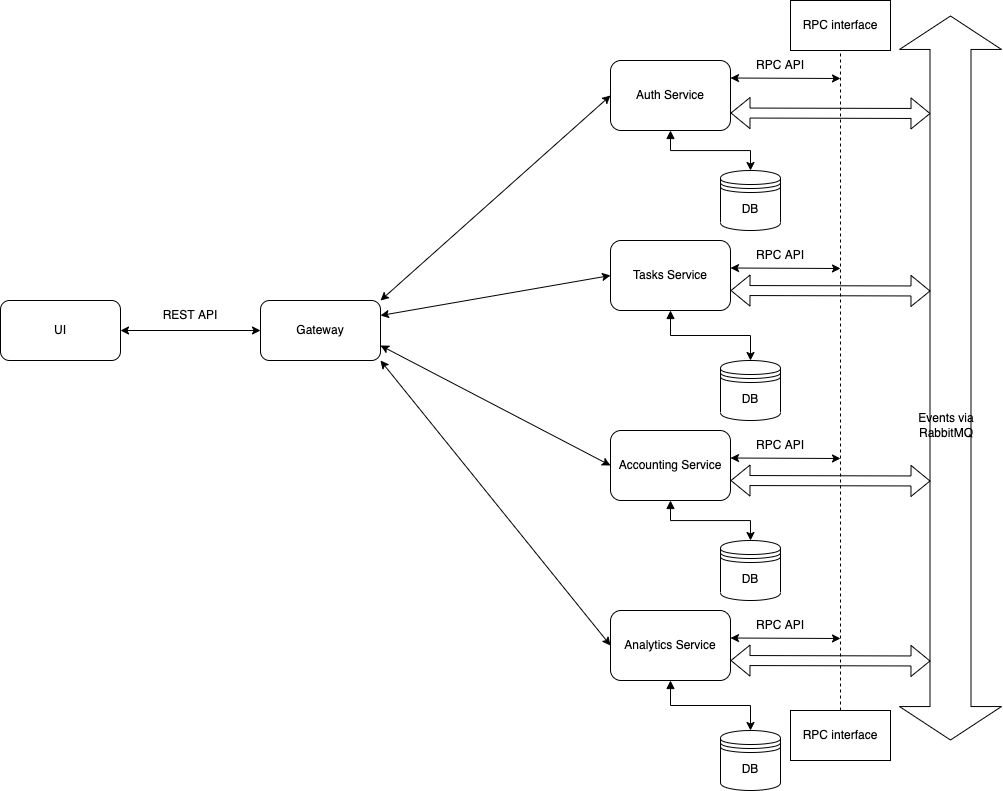

The diagram above was exported from draw.io. Its source (the exported page's mxGraphModel, read from the mxfile embedded in the PNG):
<mxGraphModel dx="2610" dy="901" grid="1" gridSize="10" guides="1" tooltips="1" connect="1" arrows="1" fold="1" page="1" pageScale="1" pageWidth="1169" pageHeight="1654" math="0" shadow="0">
  <root>
    <mxCell id="0" />
    <mxCell id="1" parent="0" />
    <mxCell id="-uDMZXk0F-Xx3T--hmtH-1" value="" style="shape=flexArrow;endArrow=classic;html=1;rounded=0;startArrow=block;width=41;startSize=10.816666666666668;startWidth=60;endWidth=60;endSize=10.816666666666668;" edge="1" parent="1">
      <mxGeometry width="50" height="50" relative="1" as="geometry">
        <mxPoint x="630" y="75" as="sourcePoint" />
        <mxPoint x="630" y="800" as="targetPoint" />
        <Array as="points" />
      </mxGeometry>
    </mxCell>
    <mxCell id="-uDMZXk0F-Xx3T--hmtH-3" value="Events via RabbitMQ" style="text;html=1;strokeColor=none;fillColor=none;align=center;verticalAlign=middle;whiteSpace=wrap;rounded=0;" vertex="1" parent="1">
      <mxGeometry x="596" y="470" width="60" height="30" as="geometry" />
    </mxCell>
    <mxCell id="-uDMZXk0F-Xx3T--hmtH-10" style="edgeStyle=orthogonalEdgeStyle;rounded=0;orthogonalLoop=1;jettySize=auto;html=1;startArrow=block;" edge="1" parent="1" source="-uDMZXk0F-Xx3T--hmtH-8" target="-uDMZXk0F-Xx3T--hmtH-9">
      <mxGeometry relative="1" as="geometry" />
    </mxCell>
    <mxCell id="-uDMZXk0F-Xx3T--hmtH-8" value="Auth Service" style="rounded=1;whiteSpace=wrap;html=1;" vertex="1" parent="1">
      <mxGeometry x="290" y="120" width="120" height="70" as="geometry" />
    </mxCell>
    <mxCell id="-uDMZXk0F-Xx3T--hmtH-9" value="DB" style="shape=datastore;whiteSpace=wrap;html=1;" vertex="1" parent="1">
      <mxGeometry x="400" y="230" width="60" height="60" as="geometry" />
    </mxCell>
    <mxCell id="-uDMZXk0F-Xx3T--hmtH-11" style="edgeStyle=orthogonalEdgeStyle;rounded=0;orthogonalLoop=1;jettySize=auto;html=1;startArrow=block;" edge="1" parent="1" source="-uDMZXk0F-Xx3T--hmtH-12" target="-uDMZXk0F-Xx3T--hmtH-13">
      <mxGeometry relative="1" as="geometry" />
    </mxCell>
    <mxCell id="-uDMZXk0F-Xx3T--hmtH-12" value="Tasks Service" style="rounded=1;whiteSpace=wrap;html=1;" vertex="1" parent="1">
      <mxGeometry x="290" y="300" width="120" height="70" as="geometry" />
    </mxCell>
    <mxCell id="-uDMZXk0F-Xx3T--hmtH-13" value="DB" style="shape=datastore;whiteSpace=wrap;html=1;" vertex="1" parent="1">
      <mxGeometry x="400" y="420" width="60" height="60" as="geometry" />
    </mxCell>
    <mxCell id="-uDMZXk0F-Xx3T--hmtH-15" value="Gateway" style="rounded=1;whiteSpace=wrap;html=1;" vertex="1" parent="1">
      <mxGeometry x="-60" y="360" width="120" height="60" as="geometry" />
    </mxCell>
    <mxCell id="-uDMZXk0F-Xx3T--hmtH-24" value="" style="shape=flexArrow;endArrow=classic;startArrow=classic;html=1;rounded=0;exitX=1;exitY=0.75;exitDx=0;exitDy=0;" edge="1" parent="1" source="-uDMZXk0F-Xx3T--hmtH-8">
      <mxGeometry width="100" height="100" relative="1" as="geometry">
        <mxPoint x="900" y="360" as="sourcePoint" />
        <mxPoint x="610" y="173" as="targetPoint" />
      </mxGeometry>
    </mxCell>
    <mxCell id="-uDMZXk0F-Xx3T--hmtH-30" style="edgeStyle=orthogonalEdgeStyle;rounded=0;orthogonalLoop=1;jettySize=auto;html=1;startArrow=block;" edge="1" parent="1" source="-uDMZXk0F-Xx3T--hmtH-31" target="-uDMZXk0F-Xx3T--hmtH-32">
      <mxGeometry relative="1" as="geometry" />
    </mxCell>
    <mxCell id="-uDMZXk0F-Xx3T--hmtH-31" value="Accounting Service" style="rounded=1;whiteSpace=wrap;html=1;" vertex="1" parent="1">
      <mxGeometry x="290" y="490" width="120" height="70" as="geometry" />
    </mxCell>
    <mxCell id="-uDMZXk0F-Xx3T--hmtH-32" value="DB" style="shape=datastore;whiteSpace=wrap;html=1;" vertex="1" parent="1">
      <mxGeometry x="400" y="600" width="60" height="60" as="geometry" />
    </mxCell>
    <mxCell id="-uDMZXk0F-Xx3T--hmtH-33" style="edgeStyle=orthogonalEdgeStyle;rounded=0;orthogonalLoop=1;jettySize=auto;html=1;startArrow=block;" edge="1" parent="1" source="-uDMZXk0F-Xx3T--hmtH-34" target="-uDMZXk0F-Xx3T--hmtH-35">
      <mxGeometry relative="1" as="geometry" />
    </mxCell>
    <mxCell id="-uDMZXk0F-Xx3T--hmtH-34" value="Analytics Service" style="rounded=1;whiteSpace=wrap;html=1;" vertex="1" parent="1">
      <mxGeometry x="290" y="670" width="120" height="70" as="geometry" />
    </mxCell>
    <mxCell id="-uDMZXk0F-Xx3T--hmtH-35" value="DB" style="shape=datastore;whiteSpace=wrap;html=1;" vertex="1" parent="1">
      <mxGeometry x="400" y="790" width="60" height="60" as="geometry" />
    </mxCell>
    <mxCell id="-uDMZXk0F-Xx3T--hmtH-37" value="RPC interface" style="rounded=0;whiteSpace=wrap;html=1;" vertex="1" parent="1">
      <mxGeometry x="470" y="60" width="100" height="50" as="geometry" />
    </mxCell>
    <mxCell id="-uDMZXk0F-Xx3T--hmtH-38" value="RPC interface" style="rounded=0;whiteSpace=wrap;html=1;" vertex="1" parent="1">
      <mxGeometry x="470" y="770" width="100" height="50" as="geometry" />
    </mxCell>
    <mxCell id="-uDMZXk0F-Xx3T--hmtH-40" value="" style="endArrow=none;dashed=1;html=1;rounded=1;entryX=0.5;entryY=1;entryDx=0;entryDy=0;exitX=0.5;exitY=0;exitDx=0;exitDy=0;" edge="1" parent="1" source="-uDMZXk0F-Xx3T--hmtH-38" target="-uDMZXk0F-Xx3T--hmtH-37">
      <mxGeometry width="50" height="50" relative="1" as="geometry">
        <mxPoint x="700" y="370" as="sourcePoint" />
        <mxPoint x="750" y="320" as="targetPoint" />
      </mxGeometry>
    </mxCell>
    <mxCell id="-uDMZXk0F-Xx3T--hmtH-41" value="" style="endArrow=classic;startArrow=classic;html=1;rounded=1;exitX=1;exitY=0.25;exitDx=0;exitDy=0;" edge="1" parent="1" source="-uDMZXk0F-Xx3T--hmtH-8">
      <mxGeometry width="50" height="50" relative="1" as="geometry">
        <mxPoint x="600" y="260" as="sourcePoint" />
        <mxPoint x="520" y="138" as="targetPoint" />
      </mxGeometry>
    </mxCell>
    <mxCell id="-uDMZXk0F-Xx3T--hmtH-42" value="RPC API" style="text;html=1;strokeColor=none;fillColor=none;align=center;verticalAlign=middle;whiteSpace=wrap;rounded=0;" vertex="1" parent="1">
      <mxGeometry x="430" y="110" width="60" height="30" as="geometry" />
    </mxCell>
    <mxCell id="-uDMZXk0F-Xx3T--hmtH-43" value="" style="endArrow=classic;startArrow=classic;html=1;rounded=1;exitX=1;exitY=0.25;exitDx=0;exitDy=0;" edge="1" parent="1">
      <mxGeometry width="50" height="50" relative="1" as="geometry">
        <mxPoint x="410" y="327.5" as="sourcePoint" />
        <mxPoint x="520" y="328" as="targetPoint" />
      </mxGeometry>
    </mxCell>
    <mxCell id="-uDMZXk0F-Xx3T--hmtH-44" value="RPC API" style="text;html=1;strokeColor=none;fillColor=none;align=center;verticalAlign=middle;whiteSpace=wrap;rounded=0;" vertex="1" parent="1">
      <mxGeometry x="430" y="300" width="60" height="30" as="geometry" />
    </mxCell>
    <mxCell id="-uDMZXk0F-Xx3T--hmtH-45" value="" style="endArrow=classic;startArrow=classic;html=1;rounded=1;exitX=1;exitY=0.25;exitDx=0;exitDy=0;" edge="1" parent="1">
      <mxGeometry width="50" height="50" relative="1" as="geometry">
        <mxPoint x="410" y="517.5" as="sourcePoint" />
        <mxPoint x="520" y="518" as="targetPoint" />
      </mxGeometry>
    </mxCell>
    <mxCell id="-uDMZXk0F-Xx3T--hmtH-46" value="RPC API" style="text;html=1;strokeColor=none;fillColor=none;align=center;verticalAlign=middle;whiteSpace=wrap;rounded=0;" vertex="1" parent="1">
      <mxGeometry x="430" y="490" width="60" height="30" as="geometry" />
    </mxCell>
    <mxCell id="-uDMZXk0F-Xx3T--hmtH-47" value="" style="endArrow=classic;startArrow=classic;html=1;rounded=1;exitX=1;exitY=0.25;exitDx=0;exitDy=0;" edge="1" parent="1">
      <mxGeometry width="50" height="50" relative="1" as="geometry">
        <mxPoint x="410" y="697.5" as="sourcePoint" />
        <mxPoint x="520" y="698" as="targetPoint" />
      </mxGeometry>
    </mxCell>
    <mxCell id="-uDMZXk0F-Xx3T--hmtH-48" value="RPC API" style="text;html=1;strokeColor=none;fillColor=none;align=center;verticalAlign=middle;whiteSpace=wrap;rounded=0;" vertex="1" parent="1">
      <mxGeometry x="430" y="670" width="60" height="30" as="geometry" />
    </mxCell>
    <mxCell id="-uDMZXk0F-Xx3T--hmtH-49" value="" style="shape=flexArrow;endArrow=classic;startArrow=classic;html=1;rounded=0;exitX=1;exitY=0.75;exitDx=0;exitDy=0;" edge="1" parent="1">
      <mxGeometry width="100" height="100" relative="1" as="geometry">
        <mxPoint x="410" y="350" as="sourcePoint" />
        <mxPoint x="610" y="350.5" as="targetPoint" />
      </mxGeometry>
    </mxCell>
    <mxCell id="-uDMZXk0F-Xx3T--hmtH-50" value="" style="shape=flexArrow;endArrow=classic;startArrow=classic;html=1;rounded=0;exitX=1;exitY=0.75;exitDx=0;exitDy=0;" edge="1" parent="1">
      <mxGeometry width="100" height="100" relative="1" as="geometry">
        <mxPoint x="410" y="540" as="sourcePoint" />
        <mxPoint x="610" y="540.5" as="targetPoint" />
      </mxGeometry>
    </mxCell>
    <mxCell id="-uDMZXk0F-Xx3T--hmtH-51" value="" style="shape=flexArrow;endArrow=classic;startArrow=classic;html=1;rounded=0;exitX=1;exitY=0.75;exitDx=0;exitDy=0;" edge="1" parent="1">
      <mxGeometry width="100" height="100" relative="1" as="geometry">
        <mxPoint x="410" y="720" as="sourcePoint" />
        <mxPoint x="610" y="720.5" as="targetPoint" />
      </mxGeometry>
    </mxCell>
    <mxCell id="-uDMZXk0F-Xx3T--hmtH-52" value="UI" style="rounded=1;whiteSpace=wrap;html=1;" vertex="1" parent="1">
      <mxGeometry x="-320" y="360" width="120" height="60" as="geometry" />
    </mxCell>
    <mxCell id="-uDMZXk0F-Xx3T--hmtH-53" value="" style="endArrow=classic;startArrow=classic;html=1;rounded=1;exitX=1;exitY=0.5;exitDx=0;exitDy=0;entryX=0;entryY=0.5;entryDx=0;entryDy=0;" edge="1" parent="1" source="-uDMZXk0F-Xx3T--hmtH-52" target="-uDMZXk0F-Xx3T--hmtH-15">
      <mxGeometry width="50" height="50" relative="1" as="geometry">
        <mxPoint x="100" y="270" as="sourcePoint" />
        <mxPoint x="150" y="220" as="targetPoint" />
      </mxGeometry>
    </mxCell>
    <mxCell id="-uDMZXk0F-Xx3T--hmtH-54" value="REST API" style="text;html=1;strokeColor=none;fillColor=none;align=center;verticalAlign=middle;whiteSpace=wrap;rounded=0;" vertex="1" parent="1">
      <mxGeometry x="-160" y="360" width="60" height="30" as="geometry" />
    </mxCell>
    <mxCell id="-uDMZXk0F-Xx3T--hmtH-55" value="" style="endArrow=classic;startArrow=classic;html=1;rounded=1;exitX=1;exitY=0;exitDx=0;exitDy=0;entryX=0;entryY=0.5;entryDx=0;entryDy=0;" edge="1" parent="1" source="-uDMZXk0F-Xx3T--hmtH-15" target="-uDMZXk0F-Xx3T--hmtH-8">
      <mxGeometry width="50" height="50" relative="1" as="geometry">
        <mxPoint x="80" y="410" as="sourcePoint" />
        <mxPoint x="130" y="360" as="targetPoint" />
      </mxGeometry>
    </mxCell>
    <mxCell id="-uDMZXk0F-Xx3T--hmtH-57" value="" style="endArrow=classic;startArrow=classic;html=1;rounded=1;entryX=0;entryY=0.5;entryDx=0;entryDy=0;exitX=1;exitY=0.25;exitDx=0;exitDy=0;" edge="1" parent="1" source="-uDMZXk0F-Xx3T--hmtH-15" target="-uDMZXk0F-Xx3T--hmtH-12">
      <mxGeometry width="50" height="50" relative="1" as="geometry">
        <mxPoint x="80" y="410" as="sourcePoint" />
        <mxPoint x="130" y="360" as="targetPoint" />
      </mxGeometry>
    </mxCell>
    <mxCell id="-uDMZXk0F-Xx3T--hmtH-58" value="" style="endArrow=classic;startArrow=classic;html=1;rounded=1;exitX=1;exitY=0.75;exitDx=0;exitDy=0;entryX=0;entryY=0.5;entryDx=0;entryDy=0;" edge="1" parent="1" source="-uDMZXk0F-Xx3T--hmtH-15" target="-uDMZXk0F-Xx3T--hmtH-31">
      <mxGeometry width="50" height="50" relative="1" as="geometry">
        <mxPoint x="80" y="410" as="sourcePoint" />
        <mxPoint x="280" y="520" as="targetPoint" />
      </mxGeometry>
    </mxCell>
    <mxCell id="-uDMZXk0F-Xx3T--hmtH-59" value="" style="endArrow=classic;startArrow=classic;html=1;rounded=1;entryX=0;entryY=0.5;entryDx=0;entryDy=0;exitX=1;exitY=1;exitDx=0;exitDy=0;" edge="1" parent="1" source="-uDMZXk0F-Xx3T--hmtH-15" target="-uDMZXk0F-Xx3T--hmtH-34">
      <mxGeometry width="50" height="50" relative="1" as="geometry">
        <mxPoint x="80" y="410" as="sourcePoint" />
        <mxPoint x="130" y="360" as="targetPoint" />
      </mxGeometry>
    </mxCell>
  </root>
</mxGraphModel>